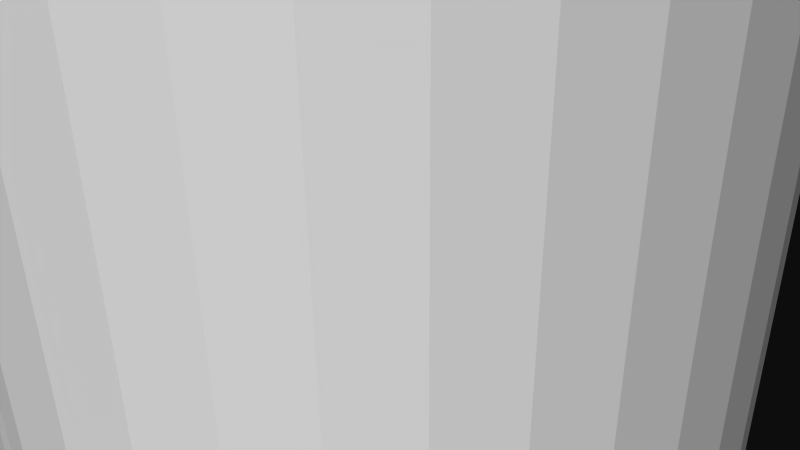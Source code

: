 # Source: 12101.blend  (saved by Blender 2.72.0; exported with 4.5.12 LTS)
import bpy
from mathutils import Matrix  # noqa: F401  (used for matrix-valued properties, if any)

bpy.ops.wm.read_factory_settings(use_empty=True)
scene = bpy.context.scene
scene.name = 'Scene'

# ---- collections
col_collection_1 = bpy.data.collections.new('Collection 1'); scene.collection.children.link(col_collection_1)

# ---- materials (node trees are filled in below, after node groups)
mat_material = bpy.data.materials.new('Material')
mat_material.alpha_threshold = 0.0
mat_material.use_transparent_shadow = False
mat_material.diffuse_color = (1.0, 1.0, 1.0, 1.0)
mat_material.specular_color = (0.902, 0.902, 0.902)
mat_material.roughness = 0.5

# ---- material node trees

# ---- world
world_world = bpy.data.worlds.new('World'); scene.world = world_world
world_world.color = (0.05088, 0.05088, 0.05088)
world_world.use_sun_shadow = False
world_world.sun_shadow_jitter_overblur = 0.0
world_world.cycles.sampling_method = 'MANUAL'
world_world.cycles.sample_map_resolution = 256

# ---- cameras
cam_camera = bpy.data.cameras.new('Camera')
cam_camera.clip_end = 100.0
cam_camera.lens = 35.0
cam_camera.sensor_width = 32.0
cam_camera.sensor_height = 18.0
cam_camera.ortho_scale = 7.314
cam_camera.dof.focus_distance = 0.0
cam_camera.dof.aperture_fstop = 128.0

# ---- meshes
me_rob_12101 = bpy.data.meshes.new('ROB-12101')
me_rob_12101.from_pydata([(0.3231, 101.6, 3.796), (0.4039, 101.6, 4.745), (0.96, 101.6, 3.687), (1.2, 101.6, 4.609), (1.569, 101.6, 3.472), (1.962, 101.6, 4.34), (2.134, 101.6, 3.157), (2.667, 101.6, 3.946), (2.636, 101.6, 2.751), (3.295, 101.6, 3.438), (3.063, 101.6, 2.266), (3.829, 101.6, 2.832), (3.402, 101.6, 1.715), (4.253, 101.6, 2.144), (3.643, 101.6, 1.116), (4.554, 101.6, 1.395), (3.779, 101.6, 0.4839), (4.724, 101.6, 0.6049), (3.807, 101.6, -0.1617), (4.758, 101.6, -0.2021), (3.724, 101.6, -0.8027), (4.656, 101.6, -1.003), (3.535, 101.6, -1.421), (4.419, 101.6, -1.776), (3.244, 101.6, -1.998), (4.055, 101.6, -2.497), (2.86, 101.6, -2.517), (3.575, 101.6, -3.146), (2.394, 101.6, -2.964), (2.992, 101.6, -3.705), (1.858, 101.6, -3.326), (2.323, 101.6, -4.158), (1.269, 101.6, -3.592), (1.587, 101.6, -4.49), (0.6439, 101.6, -3.755), (0.8049, 101.6, -4.694), (-4.768e-07, 101.6, -3.81), (-4.768e-07, 101.6, -4.763), (-0.6439, 101.6, -3.755), (-0.8049, 101.6, -4.694), (-1.269, 101.6, -3.592), (-1.587, 101.6, -4.49), (-1.858, 101.6, -3.326), (-2.323, 101.6, -4.158), (-2.394, 101.6, -2.964), (-2.992, 101.6, -3.705), (-2.86, 101.6, -2.517), (-3.575, 101.6, -3.146), (-3.244, 101.6, -1.998), (-4.055, 101.6, -2.497), (-3.535, 101.6, -1.421), (-4.419, 101.6, -1.776), (-3.724, 101.6, -0.8027), (-4.656, 101.6, -1.003), (-3.807, 101.6, -0.1617), (-4.758, 101.6, -0.2021), (-3.779, 101.6, 0.4839), (-4.724, 101.6, 0.6049), (-3.643, 101.6, 1.116), (-4.554, 101.6, 1.395), (-3.402, 101.6, 1.715), (-4.253, 101.6, 2.144), (-3.063, 101.6, 2.266), (-3.829, 101.6, 2.832), (-2.636, 101.6, 2.751), (-3.295, 101.6, 3.438), (-2.134, 101.6, 3.157), (-2.667, 101.6, 3.946), (-1.569, 101.6, 3.472), (-1.962, 101.6, 4.34), (-0.96, 101.6, 3.687), (-1.2, 101.6, 4.609), (-0.3231, 101.6, 3.796), (-0.4039, 101.6, 4.745), (-4.768e-07, 101.6, 3.81), (-4.768e-07, 101.6, 4.763), (2.394, -101.6, -2.964), (2.992, -101.6, -3.705), (2.86, -101.6, -2.517), (3.575, -101.6, -3.146), (3.244, -101.6, -1.998), (4.055, -101.6, -2.497), (3.535, -101.6, -1.421), (4.419, -101.6, -1.776), (3.724, -101.6, -0.8027), (4.656, -101.6, -1.003), (3.807, -101.6, -0.1617), (4.758, -101.6, -0.2021), (3.779, -101.6, 0.4839), (4.724, -101.6, 0.6049), (3.643, -101.6, 1.116), (4.554, -101.6, 1.395), (3.402, -101.6, 1.715), (4.253, -101.6, 2.144), (3.063, -101.6, 2.266), (3.829, -101.6, 2.832), (2.636, -101.6, 2.751), (3.295, -101.6, 3.438), (2.134, -101.6, 3.157), (2.667, -101.6, 3.946), (1.569, -101.6, 3.472), (1.962, -101.6, 4.34), (0.96, -101.6, 3.687), (1.2, -101.6, 4.609), (0.3231, -101.6, 3.796), (0.4039, -101.6, 4.745), (-0.3231, -101.6, 3.796), (-0.4039, -101.6, 4.745), (-0.96, -101.6, 3.687), (-1.2, -101.6, 4.609), (-1.569, -101.6, 3.472), (-1.962, -101.6, 4.34), (-2.134, -101.6, 3.157), (-2.667, -101.6, 3.946), (-2.636, -101.6, 2.751), (-3.295, -101.6, 3.438), (-3.063, -101.6, 2.266), (-3.829, -101.6, 2.832), (-3.402, -101.6, 1.715), (-4.253, -101.6, 2.144), (-3.643, -101.6, 1.116), (-4.554, -101.6, 1.395), (-3.779, -101.6, 0.4839), (-4.724, -101.6, 0.6049), (-3.807, -101.6, -0.1617), (-4.758, -101.6, -0.2021), (-3.724, -101.6, -0.8027), (-4.656, -101.6, -1.003), (-3.535, -101.6, -1.421), (-4.419, -101.6, -1.776), (-3.244, -101.6, -1.998), (-4.055, -101.6, -2.497), (-2.86, -101.6, -2.517), (-3.575, -101.6, -3.146), (-2.394, -101.6, -2.964), (-2.992, -101.6, -3.705), (-1.858, -101.6, -3.326), (-2.323, -101.6, -4.158), (-1.269, -101.6, -3.592), (-1.587, -101.6, -4.49), (-0.6439, -101.6, -3.755), (-0.8049, -101.6, -4.694), (-4.768e-07, -101.6, -3.81), (-4.768e-07, -101.6, -4.763), (0.6439, -101.6, -3.755), (0.8049, -101.6, -4.694), (1.269, -101.6, -3.592), (1.587, -101.6, -4.49), (1.858, -101.6, -3.326), (2.323, -101.6, -4.158)], [], [(147, 33, 31, 149), (73, 107, 105, 1, 75), (120, 58, 60, 118), (88, 16, 18, 86), (133, 47, 45, 135), (101, 5, 3, 103), (77, 29, 27, 79), (119, 61, 59, 121), (115, 65, 63, 117), (116, 62, 64, 114), (126, 52, 54, 124), (139, 41, 39, 141), (95, 11, 9, 97), (87, 19, 17, 89), (131, 49, 47, 133), (73, 75, 74, 72, 71), (121, 59, 57, 123), (91, 92, 90, 88, 86, 84, 82, 80, 78, 76, 148, 146, 144, 143, 145, 147, 149, 77, 79, 81, 83, 85, 87, 89), (117, 63, 61, 119), (92, 12, 14, 90), (99, 7, 5, 101), (96, 8, 10, 94), (111, 69, 67, 113), (132, 46, 48, 130), (107, 73, 71, 109), (112, 66, 68, 110), (109, 71, 69, 111), (94, 10, 12, 92), (145, 35, 33, 147), (84, 20, 22, 82), (129, 51, 49, 131), (113, 67, 65, 115), (108, 70, 72, 106), (125, 55, 53, 127), (90, 14, 16, 88), (141, 39, 37, 143), (148, 30, 32, 146), (140, 38, 40, 138), (80, 24, 26, 78), (138, 40, 42, 136), (81, 25, 23, 83), (144, 34, 36, 142), (110, 68, 70, 108), (91, 15, 13, 93), (86, 18, 20, 84), (127, 53, 51, 129), (114, 64, 66, 112), (98, 6, 8, 96), (128, 50, 52, 126), (78, 26, 28, 76), (82, 22, 24, 80), (83, 23, 21, 85), (85, 21, 19, 87), (97, 9, 7, 99), (104, 106, 72, 74, 0), (124, 54, 56, 122), (103, 3, 1, 105), (79, 27, 25, 81), (102, 2, 4, 100), (136, 42, 44, 134), (143, 37, 35, 145), (137, 43, 41, 139), (93, 13, 11, 95), (123, 57, 55, 125), (146, 32, 34, 144), (130, 48, 50, 128), (134, 44, 46, 132), (118, 60, 62, 116), (149, 31, 29, 77), (104, 0, 2, 102), (61, 63, 65, 67, 69, 71, 72, 70, 68, 66, 64, 62, 60, 58, 56, 54, 52, 50, 48, 46, 44, 42, 40, 38, 36, 34, 32, 30, 28, 26, 24, 22, 20, 18, 16, 14, 12, 10, 8, 6, 4, 2, 0, 74, 75, 1, 3, 5, 7, 9, 11, 13, 15, 17, 19, 21, 23, 25, 27, 29, 31, 33, 35, 37, 39, 41, 43, 45, 47, 49, 51, 53, 55, 57, 59), (142, 36, 38, 140), (122, 56, 58, 120), (100, 4, 6, 98), (76, 28, 30, 148), (135, 45, 43, 137), (139, 141, 143, 144, 142, 140, 138, 136, 134, 132, 130, 128, 126, 124, 122, 120, 118, 116, 114, 112, 110, 108, 106, 104, 102, 100, 98, 96, 94, 92, 91, 93, 95, 97, 99, 101, 103, 105, 107, 109, 111, 113, 115, 117, 119, 121, 123, 125, 127, 129, 131, 133, 135, 137), (89, 17, 15, 91)])
me_rob_12101.materials.append(mat_material)
me_rob_12101.use_remesh_preserve_volume = False
me_rob_12101.use_remesh_preserve_attributes = False
me_rob_12101.use_mirror_vertex_groups = False
me_rob_12101.update()

# ---- objects
ob_rob_12101 = bpy.data.objects.new('ROB-12101', me_rob_12101)
ob_camera = bpy.data.objects.new('Camera', cam_camera)

# ---- transforms, parenting, visibility, modifiers, constraints
ob_rob_12101.location = (0.0, 0.0, 0.0)
ob_rob_12101.rotation_euler = (1.571, -0.0, 0.0)
ob_rob_12101.lineart.crease_threshold = 0.0
ob_camera.location = (7.481, -6.508, 5.344)
ob_camera.rotation_euler = (1.109, 0.01082, 0.8149)
ob_camera.lock_rotations_4d = False
ob_camera.empty_display_type = 'ARROWS'
ob_camera.color = (0.0, 0.0, 0.0, 0.0)
ob_camera.display_type = 'WIRE'
ob_camera.lineart.crease_threshold = 0.0

# ---- collection membership
col_collection_1.objects.link(ob_rob_12101)
col_collection_1.objects.link(ob_camera)

# ---- scene / render settings (as saved in the file)
scene.camera = ob_camera
scene.frame_start = 1; scene.frame_end = 250; scene.frame_set(1)
scene.render.engine = 'BLENDER_EEVEE_NEXT'
scene.render.resolution_percentage = 50
scene.render.dither_intensity = 0.0
scene.cycles.use_denoising = False
scene.cycles.samples = 10
scene.cycles.sampling_pattern = 'TABULATED_SOBOL'
scene.cycles.light_sampling_threshold = 0.0
scene.cycles.use_adaptive_sampling = False
scene.cycles.use_light_tree = False
scene.cycles.blur_glossy = 0.0
scene.cycles.pixel_filter_type = 'GAUSSIAN'
scene.cycles.sample_clamp_indirect = 0.0
scene.view_settings.view_transform = 'Raw'
bpy.context.view_layer.update()

# ---- added for rendering (the .blend has no usable light): sun
light_auto_sun = bpy.data.lights.new('AutoSun', 'SUN')
light_auto_sun.energy = 3.0
light_auto_sun.angle = 0.0523599
ob_auto_sun = bpy.data.objects.new('AutoSun', light_auto_sun)
scene.collection.objects.link(ob_auto_sun)
ob_auto_sun.rotation_euler = (0.872665, 0.174533, 0.523599)
bpy.context.view_layer.update()

